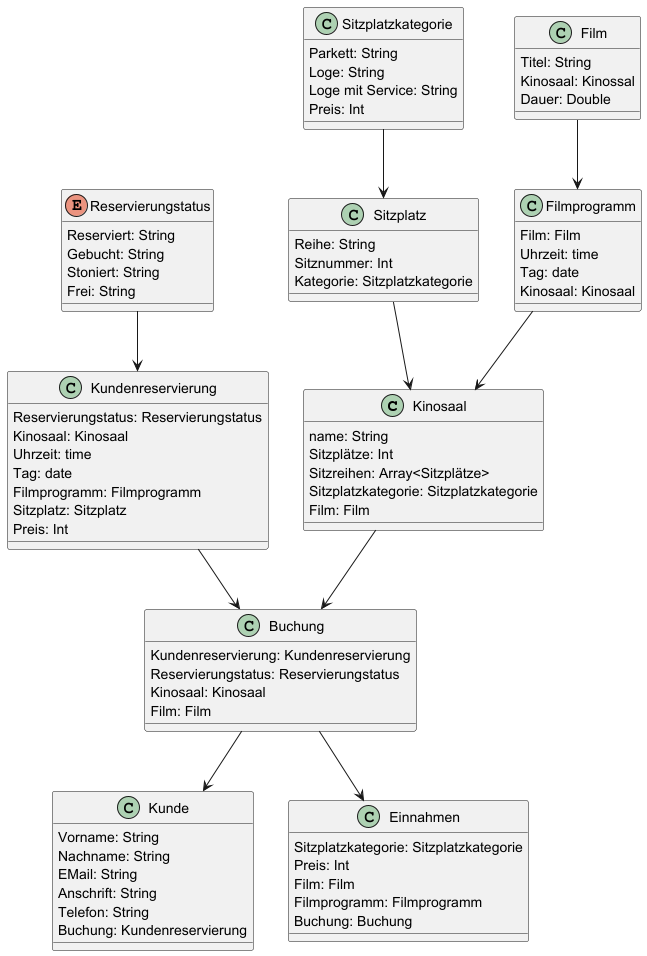

The diagram above was rendered by PlantUML. Its source (embedded in the PNG):
@startuml
'https://plantuml.com/class-diagramm

class Kinosaal{
name: String
Sitzplätze: Int
Sitzreihen: Array<Sitzplätze>
Sitzplatzkategorie: Sitzplatzkategorie
Film: Film
}

class Sitzplatz{
Reihe: String
Sitznummer: Int
Kategorie: Sitzplatzkategorie
}

class Sitzplatzkategorie{
Parkett: String
Loge: String
Loge mit Service: String
Preis: Int
}

class Kunde{
Vorname: String
Nachname: String
EMail: String
Anschrift: String
Telefon: String
Buchung: Kundenreservierung
}

class Film{
Titel: String
Kinosaal: Kinossal
Dauer: Double
}

class Einnahmen{
Sitzplatzkategorie: Sitzplatzkategorie
Preis: Int
Film: Film
Filmprogramm: Filmprogramm
Buchung: Buchung
}

enum Reservierungstatus{
Reserviert: String
Gebucht: String
Stoniert: String
Frei: String
}

class Kundenreservierung{
Reservierungstatus: Reservierungstatus
Kinosaal: Kinosaal
Uhrzeit: time
Tag: date
Filmprogramm: Filmprogramm
Sitzplatz: Sitzplatz
Preis: Int
}

class Filmprogramm{
Film: Film
Uhrzeit: time
Tag: date
Kinosaal: Kinosaal
}

class Buchung{
Kundenreservierung: Kundenreservierung
Reservierungstatus: Reservierungstatus
Kinosaal: Kinosaal
Film: Film
}

Buchung --> Einnahmen 
Buchung --> Kunde
Kundenreservierung --> Buchung

Sitzplatzkategorie --> Sitzplatz
Sitzplatz --> Kinosaal
Kinosaal --> Buchung
Reservierungstatus --> Kundenreservierung
Film --> Filmprogramm
Filmprogramm --> Kinosaal
@enduml